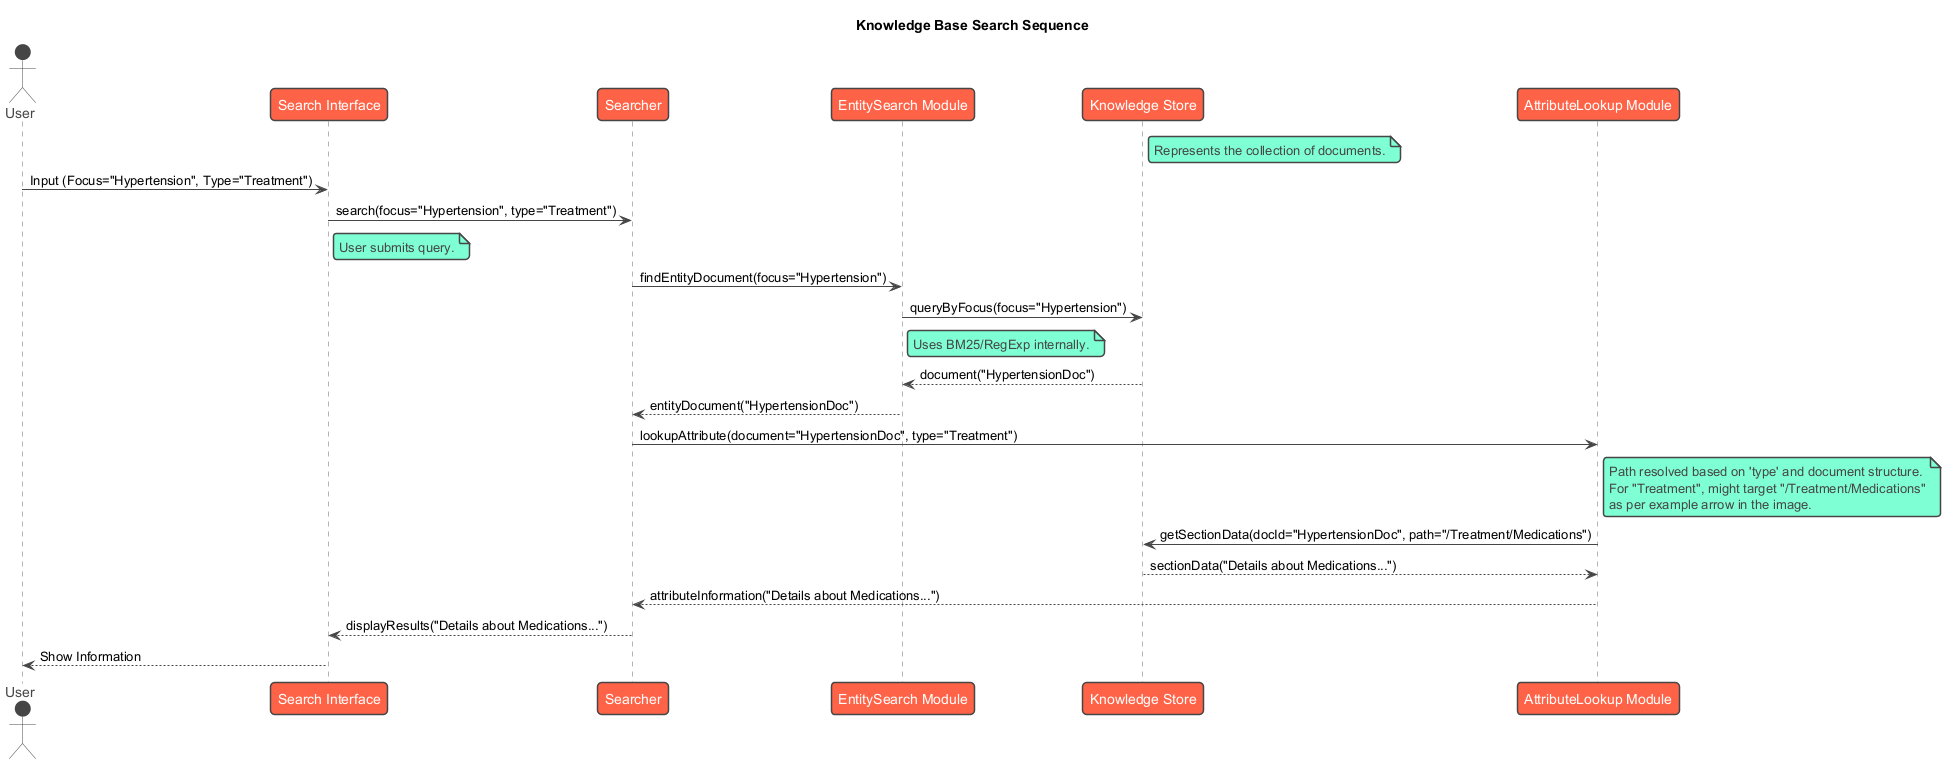

The diagram above was rendered by PlantUML. Its source (embedded in the PNG):
@startuml
!theme vibrant

title Knowledge Base Search Sequence

actor User
participant "Search Interface" as UI
participant "Searcher" as S
participant "EntitySearch Module" as ES
participant "Knowledge Store" as KS
note right of KS: Represents the collection of documents.
participant "AttributeLookup Module" as AL

User -> UI : Input (Focus="Hypertension", Type="Treatment")
UI -> S : search(focus="Hypertension", type="Treatment")
note right of UI: User submits query.

S -> ES : findEntityDocument(focus="Hypertension")
ES -> KS : queryByFocus(focus="Hypertension")
note right of ES: Uses BM25/RegExp internally.
KS --> ES : document("HypertensionDoc")
ES --> S : entityDocument("HypertensionDoc")

S -> AL : lookupAttribute(document="HypertensionDoc", type="Treatment")
note right of AL
  Path resolved based on 'type' and document structure.
  For "Treatment", might target "/Treatment/Medications"
  as per example arrow in the image.
end note
AL -> KS : getSectionData(docId="HypertensionDoc", path="/Treatment/Medications")
KS --> AL : sectionData("Details about Medications...")
AL --> S : attributeInformation("Details about Medications...")

S --> UI : displayResults("Details about Medications...")
UI --> User : Show Information

@enduml